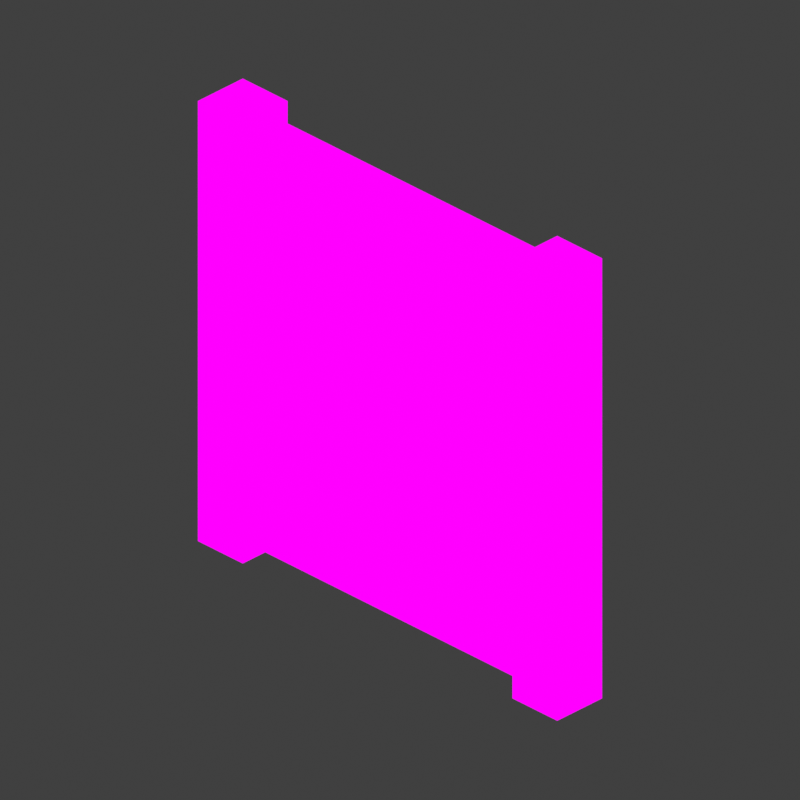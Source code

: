 # Source: thinfence.blend  (saved by Blender 2.93.20; exported with 4.5.12 LTS)
import bpy
from mathutils import Matrix  # noqa: F401  (used for matrix-valued properties, if any)

bpy.ops.wm.read_factory_settings(use_empty=True)
scene = bpy.context.scene
scene.name = 'Scene'

# ---- images (referenced by path relative to the original .blend; pixels are not part of the script)
import os
ASSET_DIR = os.environ.get("B2B_ASSET_DIR", "")  # directory of the original .blend (textures are referenced by path, not embedded)
HERE = os.path.dirname(os.path.abspath(__file__))  # packed textures are extracted next to this script under _unpacked/

def load_image(name, relpath, width, height, colorspace="sRGB"):
    """Load a texture the original file referenced (path relative to the .blend, or extracted next to this script)."""
    p = next((c for c in (os.path.join(HERE, relpath), os.path.join(ASSET_DIR, relpath)) if relpath and os.path.exists(c)), "")
    if p:
        img = bpy.data.images.load(p, check_existing=True)
        img.name = name
    else:  # same state as the original file: an image datablock whose file is absent (Cycles renders it pink)
        img = bpy.data.images.new(name, width, height)
        img.source = "FILE"
        img.filepath = "//" + (relpath or name)
    img.colorspace_settings.name = colorspace
    return img
img_missingno_png = load_image('missingno.png', 'missingno.png', 1024, 1024, 'sRGB')

# ---- materials (node trees are filled in below, after node groups)
mat_main = bpy.data.materials.new('MAIN')
mat_main.use_transparency_overlap = False
mat_main.show_transparent_back = False
mat_main.use_backface_culling = True

# ---- material node trees
mat_main.use_nodes = True; mat_main.node_tree.nodes.clear()
_N = mat_main.node_tree.nodes; _L = mat_main.node_tree.links
n0 = _N.new('ShaderNodeValue'); n0.name = 'BrLeft'; n0.location = (-740, 140)
n0.label = 'Left'
n0.outputs[0].default_value = 1.0
n1 = _N.new('ShaderNodeValue'); n1.name = 'BrTop'; n1.location = (-740, 40)
n1.label = 'Top'
n1.outputs[0].default_value = 1.0
n2 = _N.new('ShaderNodeMix'); n2.name = 'Mix'; n2.location = (-300, 200)
n2.label = 'Right'
n2.data_type = 'RGBA'
n2.inputs[6].default_value = (0.0, 0.0, 0.0, 1.0)
n3 = _N.new('ShaderNodeMix'); n3.name = 'Mix.002'; n3.location = (-300, -160)
n3.label = 'Top'
n3.data_type = 'RGBA'
n3.inputs[6].default_value = (0.0, 0.0, 0.0, 1.0)
n4 = _N.new('ShaderNodeMix'); n4.name = 'Mix.001'; n4.location = (-300, 20)
n4.label = 'Left'
n4.data_type = 'RGBA'
n4.inputs[6].default_value = (0.0, 0.0, 0.0, 1.0)
n5 = _N.new('ShaderNodeMix'); n5.name = 'Mix.005'; n5.location = (160, -160)
n5.label = 'Top'
n5.data_type = 'RGBA'
n5.blend_type = 'MULTIPLY'
n5.inputs[0].default_value = 1.0
n6 = _N.new('ShaderNodeMix'); n6.name = 'Mix.003'; n6.location = (160, 200)
n6.label = 'Right'
n6.data_type = 'RGBA'
n6.blend_type = 'MULTIPLY'
n6.inputs[0].default_value = 1.0
n7 = _N.new('ShaderNodeMix'); n7.name = 'Mix.004'; n7.location = (160, 20)
n7.label = 'Left'
n7.data_type = 'RGBA'
n7.blend_type = 'MULTIPLY'
n7.inputs[0].default_value = 1.0
n8 = _N.new('ShaderNodeMix'); n8.name = 'Mix.007'; n8.location = (420, -20)
n8.data_type = 'RGBA'
n8.blend_type = 'ADD'
n8.inputs[0].default_value = 1.0
n9 = _N.new('ShaderNodeSeparateXYZ'); n9.name = 'Separate XYZ'; n9.location = (-300, 540)
n10 = _N.new('ShaderNodeNewGeometry'); n10.name = 'Geometry'; n10.location = (-460, 540)
n11 = _N.new('ShaderNodeMath'); n11.name = 'Math.002'; n11.location = (-120, 460)
n11.label = 'Top'
n11.hide = True
n11.operation = 'ABSOLUTE'
n11.use_clamp = True
n11.inputs[2].default_value = 0.0
n12 = _N.new('ShaderNodeMath'); n12.name = 'Math'; n12.location = (-120, 540)
n12.label = 'Right'
n12.hide = True
n12.operation = 'ABSOLUTE'
n12.use_clamp = True
n12.inputs[2].default_value = 0.0
n13 = _N.new('ShaderNodeMath'); n13.name = 'Math.001'; n13.location = (-120, 500)
n13.label = 'Left'
n13.hide = True
n13.operation = 'ABSOLUTE'
n13.use_clamp = True
n13.inputs[2].default_value = 0.0
n14 = _N.new('ShaderNodeOutputMaterial'); n14.name = 'Material Output'; n14.location = (1160, 220)
n14.target = 'CYCLES'
n15 = _N.new('ShaderNodeMix'); n15.name = 'Mix.006'; n15.location = (620, 200)
n15.data_type = 'RGBA'
n15.blend_type = 'ADD'
n15.inputs[0].default_value = 1.0
n16 = _N.new('ShaderNodeBsdfTransparent'); n16.name = 'Transparent BSDF'; n16.location = (660, -60)
n17 = _N.new('ShaderNodeMixShader'); n17.name = 'Mix Shader'; n17.location = (920, 0)
n18 = _N.new('ShaderNodeValue'); n18.name = 'BrRight'; n18.location = (-740, 240)
n18.label = 'Right'
n18.outputs[0].default_value = 1.0
n19 = _N.new('ShaderNodeTexImage'); n19.name = 'TexAll'; n19.location = (-740, -60)
n19.label = 'All'
n19.image = img_missingno_png
n19.interpolation = 'Closest'
n20 = _N.new('ShaderNodeOutputMaterial'); n20.name = 'Material Output.001'; n20.location = (0, 0)
n20.target = 'EEVEE'
n21 = _N.new('ShaderNodeMixShader'); n21.name = 'Mix Shader.001'; n21.location = (0, 0)
n21.label = 'Disable Shadow'
n21.hide = True
n22 = _N.new('ShaderNodeLightPath'); n22.name = 'Light Path'; n22.location = (0, 0)
n22.hide = True
n23 = _N.new('ShaderNodeBsdfTransparent'); n23.name = 'Transparent BSDF.001'; n23.location = (0, 0)
n23.hide = True
_L.new(n10.outputs[1], n9.inputs[0])
_L.new(n9.outputs[0], n12.inputs[0])
_L.new(n9.outputs[1], n13.inputs[0])
_L.new(n9.outputs[2], n11.inputs[0])
_L.new(n19.outputs[0], n2.inputs[7])
_L.new(n0.outputs[0], n4.inputs[0])
_L.new(n1.outputs[0], n3.inputs[0])
_L.new(n18.outputs[0], n2.inputs[0])
_L.new(n12.outputs[0], n6.inputs[7])
_L.new(n4.outputs[2], n7.inputs[6])
_L.new(n2.outputs[2], n6.inputs[6])
_L.new(n13.outputs[0], n7.inputs[7])
_L.new(n11.outputs[0], n5.inputs[6])
_L.new(n3.outputs[2], n5.inputs[7])
_L.new(n6.outputs[2], n15.inputs[6])
_L.new(n7.outputs[2], n8.inputs[6])
_L.new(n5.outputs[2], n8.inputs[7])
_L.new(n8.outputs[2], n15.inputs[7])
_L.new(n16.outputs[0], n17.inputs[1])
_L.new(n15.outputs[2], n17.inputs[2])
_L.new(n17.outputs[0], n14.inputs[0])
_L.new(n19.outputs[0], n4.inputs[7])
_L.new(n19.outputs[0], n3.inputs[7])
_L.new(n19.outputs[1], n17.inputs[0])
_L.new(n17.outputs[0], n21.inputs[1])
_L.new(n21.outputs[0], n20.inputs[0])
_L.new(n22.outputs[1], n21.inputs[0])
_L.new(n23.outputs[0], n21.inputs[2])
n14.is_active_output = True

# ---- world
world_world = bpy.data.worlds.new('World'); scene.world = world_world
world_world.use_nodes = True; world_world.node_tree.nodes.clear()
_N = world_world.node_tree.nodes; _L = world_world.node_tree.links
n0 = _N.new('ShaderNodeOutputWorld'); n0.name = 'World Output'; n0.location = (300, 300)
n1 = _N.new('ShaderNodeBackground'); n1.name = 'Background'; n1.location = (10, 300)
n1.inputs[0].default_value = (0.05088, 0.05088, 0.05088, 1.0)
_L.new(n1.outputs[0], n0.inputs[0])
n0.is_active_output = True
world_world.color = (0.05088, 0.05088, 0.05088)
world_world.use_sun_shadow = False
world_world.sun_shadow_jitter_overblur = 0.0

# ---- cameras
cam_camera_001 = bpy.data.cameras.new('Camera.001')
cam_camera_001.type = 'ORTHO'
cam_camera_001.ortho_scale = 1.574

# ---- meshes
me_cubemain = bpy.data.meshes.new('CubeMain')
me_cubemain.from_pydata([(-0.5, -0.0625, -0.5), (-0.5, -0.0625, 0.5), (-0.5, 0.0625, 0.5), (-0.375, -0.0625, -0.5), (-0.375, -0.0625, 0.5), (-0.375, 0.0625, -0.5), (-0.375, 0.0625, 0.5), (0.375, -0.0625, -0.5), (0.375, -0.0625, 0.5), (0.375, 0.0625, 0.5), (0.5, -0.0625, -0.5), (0.5, -0.0625, 0.5), (0.5, 0.0625, -0.5), (0.5, 0.0625, 0.5), (-0.5, 0.0, -0.5), (0.375, 0.0, -0.5), (-0.5, 0.0, 0.5), (0.375, 0.0, 0.5)], [], [(5, 6, 4, 3), (3, 4, 1, 0), (6, 2, 1, 4), (12, 13, 11, 10), (10, 11, 8, 7), (13, 9, 8, 11), (14, 15, 17, 16)])
_uv = me_cubemain.uv_layers.new(name='UVMap')
_uv.uv.foreach_set('vector', [0.125, 0.0, 0.125, 1.0, 4.47e-08, 1.0, -4.47e-08, 0.0, 0.125, 3.725e-09, 0.125, 1.0, 0.0, 1.0, 0.0, 0.0, 0.0, 0.875, 0.125, 0.875, 0.125, 1.0, 0.0, 1.0, 0.125, 0.0, 0.125, 1.0, 4.47e-08, 1.0, -4.47e-08, 0.0, 0.125, 0.0, 0.125, 1.0, 4.47e-08, 1.0, -4.47e-08, 0.0, 0.0, 0.875, 0.125, 0.875, 0.125, 1.0, 0.0, 1.0, 0.125, 0.0, 1.0, 0.0, 1.0, 1.0, 0.125, 1.0])
me_cubemain.materials.append(mat_main)
me_cubemain.use_remesh_fix_poles = True
me_cubemain.use_remesh_preserve_attributes = False
me_cubemain.update()

# ---- objects
ob_camera = bpy.data.objects.new('Camera', cam_camera_001)
ob_cubemain = bpy.data.objects.new('CubeMain', me_cubemain)

# ---- transforms, parenting, visibility, modifiers, constraints
ob_camera.location = (2.0, -2.0, 1.633)
ob_camera.rotation_euler = (1.047, 0.0, 0.7854)
ob_camera.lineart.crease_threshold = 0.0
ob_cubemain.location = (0.0, 0.0, 0.0)
ob_cubemain.visible_shadow = False

# ---- collection membership
scene.collection.objects.link(ob_camera)
scene.collection.objects.link(ob_cubemain)

# ---- scene / render settings (as saved in the file)
scene.camera = ob_camera
scene.frame_start = 1; scene.frame_end = 250; scene.frame_set(2)
scene.render.engine = 'BLENDER_EEVEE_NEXT'
scene.render.resolution_x = 256
scene.render.resolution_y = 256
scene.render.filter_size = 1.0
scene.render.film_transparent = True
scene.cycles.use_denoising = False
scene.cycles.samples = 128
scene.cycles.sampling_pattern = 'TABULATED_SOBOL'
scene.cycles.use_adaptive_sampling = False
scene.cycles.use_light_tree = False
scene.eevee.taa_samples = 1
scene.eevee.taa_render_samples = 1
scene.view_settings.view_transform = 'Standard'
bpy.context.view_layer.update()

# ---- added for rendering (the .blend has no usable light): sun
light_auto_sun = bpy.data.lights.new('AutoSun', 'SUN')
light_auto_sun.energy = 3.0
light_auto_sun.angle = 0.0523599
ob_auto_sun = bpy.data.objects.new('AutoSun', light_auto_sun)
scene.collection.objects.link(ob_auto_sun)
ob_auto_sun.rotation_euler = (0.872665, 0.174533, 0.523599)
bpy.context.view_layer.update()
